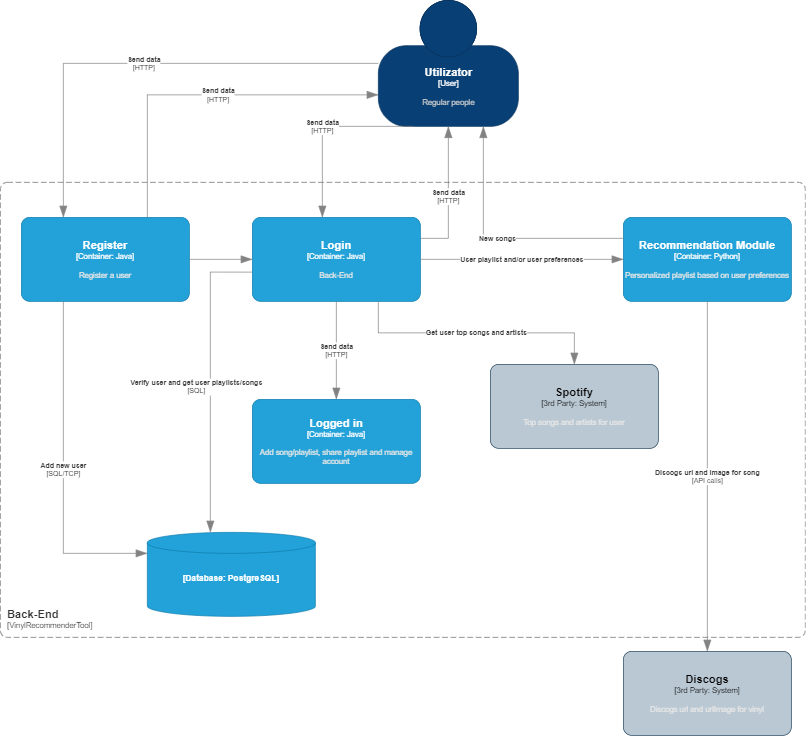

The diagram above was exported from draw.io. Its source (the exported page's mxGraphModel, read from the mxfile embedded in the PNG):
<mxGraphModel dx="1900" dy="565" grid="1" gridSize="10" guides="1" tooltips="1" connect="1" arrows="1" fold="1" page="1" pageScale="1" pageWidth="850" pageHeight="1100" math="0" shadow="0">
  <root>
    <mxCell id="0" />
    <mxCell id="1" parent="0" />
    <object placeholders="1" c4Name="Utilizator&#10;" c4Type="User" c4Description="Regular people " label="&lt;font style=&quot;font-size: 16px&quot;&gt;&lt;b&gt;%c4Name%&lt;/b&gt;&lt;/font&gt;&lt;div&gt;[%c4Type%]&lt;/div&gt;&lt;br&gt;&lt;div&gt;&lt;font style=&quot;font-size: 11px&quot;&gt;&lt;font color=&quot;#cccccc&quot;&gt;%c4Description%&lt;/font&gt;&lt;/div&gt;" id="OppPOSJevo45H4HShpgs-1">
      <mxCell style="html=1;fontSize=11;dashed=0;whitespace=wrap;fillColor=#083F75;strokeColor=#06315C;fontColor=#ffffff;shape=mxgraph.c4.person2;align=center;metaEdit=1;points=[[0.5,0,0],[1,0.5,0],[1,0.75,0],[0.75,1,0],[0.5,1,0],[0.25,1,0],[0,0.75,0],[0,0.5,0]];resizable=0;" parent="1" vertex="1">
        <mxGeometry x="370" y="30" width="200" height="180" as="geometry" />
      </mxCell>
    </object>
    <object placeholders="1" c4Name="Register" c4Type="Container" c4Technology="Java" c4Description="Register a user" label="&lt;font style=&quot;font-size: 16px&quot;&gt;&lt;b&gt;%c4Name%&lt;/b&gt;&lt;/font&gt;&lt;div&gt;[%c4Type%: %c4Technology%]&lt;/div&gt;&lt;br&gt;&lt;div&gt;&lt;font style=&quot;font-size: 11px&quot;&gt;&lt;font color=&quot;#E6E6E6&quot;&gt;%c4Description%&lt;/font&gt;&lt;/div&gt;" id="OppPOSJevo45H4HShpgs-2">
      <mxCell style="rounded=1;whiteSpace=wrap;html=1;fontSize=11;labelBackgroundColor=none;fillColor=#23A2D9;fontColor=#ffffff;align=center;arcSize=10;strokeColor=#0E7DAD;metaEdit=1;resizable=0;points=[[0.25,0,0],[0.5,0,0],[0.75,0,0],[1,0.25,0],[1,0.5,0],[1,0.75,0],[0.75,1,0],[0.5,1,0],[0.25,1,0],[0,0.75,0],[0,0.5,0],[0,0.25,0]];" parent="1" vertex="1">
        <mxGeometry x="-140" y="340" width="240" height="120" as="geometry" />
      </mxCell>
    </object>
    <object placeholders="1" c4Name="Recommendation Module" c4Type="Container" c4Technology="Python" c4Description="Personalized playlist based on user preferences" label="&lt;font style=&quot;font-size: 16px&quot;&gt;&lt;b&gt;%c4Name%&lt;/b&gt;&lt;/font&gt;&lt;div&gt;[%c4Type%: %c4Technology%]&lt;/div&gt;&lt;br&gt;&lt;div&gt;&lt;font style=&quot;font-size: 11px&quot;&gt;&lt;font color=&quot;#E6E6E6&quot;&gt;%c4Description%&lt;/font&gt;&lt;/div&gt;" id="OppPOSJevo45H4HShpgs-3">
      <mxCell style="rounded=1;whiteSpace=wrap;html=1;fontSize=11;labelBackgroundColor=none;fillColor=#23A2D9;fontColor=#ffffff;align=center;arcSize=10;strokeColor=#0E7DAD;metaEdit=1;resizable=0;points=[[0.25,0,0],[0.5,0,0],[0.75,0,0],[1,0.25,0],[1,0.5,0],[1,0.75,0],[0.75,1,0],[0.5,1,0],[0.25,1,0],[0,0.75,0],[0,0.5,0],[0,0.25,0]];" parent="1" vertex="1">
        <mxGeometry x="720" y="340" width="240" height="120" as="geometry" />
      </mxCell>
    </object>
    <object placeholders="1" c4Type="Relationship" c4Technology="HTTP" c4Description="Send data" label="&lt;div style=&quot;text-align: left&quot;&gt;&lt;div style=&quot;text-align: center&quot;&gt;&lt;b&gt;%c4Description%&lt;/b&gt;&lt;/div&gt;&lt;div style=&quot;text-align: center&quot;&gt;[%c4Technology%]&lt;/div&gt;&lt;/div&gt;" id="OppPOSJevo45H4HShpgs-5">
      <mxCell style="endArrow=blockThin;html=1;fontSize=10;fontColor=#404040;strokeWidth=1;endFill=1;strokeColor=#828282;elbow=vertical;metaEdit=1;endSize=14;startSize=14;jumpStyle=arc;jumpSize=16;rounded=0;edgeStyle=orthogonalEdgeStyle;exitX=1;exitY=0.25;exitDx=0;exitDy=0;exitPerimeter=0;entryX=0.5;entryY=1;entryDx=0;entryDy=0;entryPerimeter=0;" parent="1" source="OppPOSJevo45H4HShpgs-10" target="OppPOSJevo45H4HShpgs-1" edge="1">
        <mxGeometry width="240" relative="1" as="geometry">
          <mxPoint x="340" y="280" as="sourcePoint" />
          <mxPoint x="410" y="210" as="targetPoint" />
          <Array as="points">
            <mxPoint x="470" y="370" />
          </Array>
        </mxGeometry>
      </mxCell>
    </object>
    <object placeholders="1" c4Type="Relationship" c4Technology="HTTP" c4Description="Send data" label="&lt;div style=&quot;text-align: left&quot;&gt;&lt;div style=&quot;text-align: center&quot;&gt;&lt;b&gt;%c4Description%&lt;/b&gt;&lt;/div&gt;&lt;div style=&quot;text-align: center&quot;&gt;[%c4Technology%]&lt;/div&gt;&lt;/div&gt;" id="OppPOSJevo45H4HShpgs-6">
      <mxCell style="endArrow=blockThin;html=1;fontSize=10;fontColor=#404040;strokeWidth=1;endFill=1;strokeColor=#828282;elbow=vertical;metaEdit=1;endSize=14;startSize=14;jumpStyle=arc;jumpSize=16;rounded=0;edgeStyle=orthogonalEdgeStyle;exitX=0.75;exitY=0;exitDx=0;exitDy=0;exitPerimeter=0;entryX=0;entryY=0.75;entryDx=0;entryDy=0;entryPerimeter=0;" parent="1" source="OppPOSJevo45H4HShpgs-2" target="OppPOSJevo45H4HShpgs-1" edge="1">
        <mxGeometry x="0.0891" width="240" relative="1" as="geometry">
          <mxPoint x="150" y="300" as="sourcePoint" />
          <mxPoint x="200" y="160" as="targetPoint" />
          <Array as="points">
            <mxPoint x="40" y="165" />
          </Array>
          <mxPoint x="1" as="offset" />
        </mxGeometry>
      </mxCell>
    </object>
    <object placeholders="1" c4Type="" c4Container="Database" c4Technology="PostgreSQL" c4Description="" label="&lt;font style=&quot;font-size: 16px&quot;&gt;&lt;b&gt;%c4Type%&lt;/font&gt;&lt;div&gt;[%c4Container%:&amp;nbsp;%c4Technology%]&lt;/div&gt;&lt;br&gt;&lt;div&gt;&lt;font style=&quot;font-size: 11px&quot;&gt;&lt;font color=&quot;#E6E6E6&quot;&gt;%c4Description%&lt;/font&gt;&lt;/div&gt;" id="OppPOSJevo45H4HShpgs-7">
      <mxCell style="shape=cylinder3;size=15;whiteSpace=wrap;html=1;boundedLbl=1;rounded=0;labelBackgroundColor=none;fillColor=#23A2D9;fontSize=12;fontColor=#ffffff;align=center;strokeColor=#0E7DAD;metaEdit=1;points=[[0.5,0,0],[1,0.25,0],[1,0.5,0],[1,0.75,0],[0.5,1,0],[0,0.75,0],[0,0.5,0],[0,0.25,0]];resizable=0;" parent="1" vertex="1">
        <mxGeometry x="40" y="790" width="240" height="120" as="geometry" />
      </mxCell>
    </object>
    <object placeholders="1" c4Type="Relationship" c4Technology="SQL" c4Description="Verify user and get user playlists/songs" label="&lt;div style=&quot;text-align: left&quot;&gt;&lt;div style=&quot;text-align: center&quot;&gt;&lt;b&gt;%c4Description%&lt;/b&gt;&lt;/div&gt;&lt;div style=&quot;text-align: center&quot;&gt;[%c4Technology%]&lt;/div&gt;&lt;/div&gt;" id="OppPOSJevo45H4HShpgs-8">
      <mxCell style="endArrow=blockThin;html=1;fontSize=10;fontColor=#404040;strokeWidth=1;endFill=1;strokeColor=#828282;elbow=vertical;metaEdit=1;endSize=14;startSize=14;jumpStyle=arc;jumpSize=16;rounded=0;edgeStyle=orthogonalEdgeStyle;exitX=-0.005;exitY=0.652;exitDx=0;exitDy=0;exitPerimeter=0;" parent="1" source="OppPOSJevo45H4HShpgs-10" edge="1">
        <mxGeometry x="0.037" y="-20" width="240" relative="1" as="geometry">
          <mxPoint x="180" y="420" as="sourcePoint" />
          <mxPoint x="130" y="790" as="targetPoint" />
          <Array as="points">
            <mxPoint x="130" y="418" />
          </Array>
          <mxPoint as="offset" />
        </mxGeometry>
      </mxCell>
    </object>
    <object placeholders="1" c4Name="Back-End" c4Type="SystemScopeBoundary" c4Application="VinylRecommenderTool" label="&lt;font style=&quot;font-size: 16px&quot;&gt;&lt;b&gt;&lt;div style=&quot;text-align: left&quot;&gt;%c4Name%&lt;/div&gt;&lt;/b&gt;&lt;/font&gt;&lt;div style=&quot;text-align: left&quot;&gt;[%c4Application%]&lt;/div&gt;" id="OppPOSJevo45H4HShpgs-9">
      <mxCell style="rounded=1;fontSize=11;whiteSpace=wrap;html=1;dashed=1;arcSize=20;fillColor=none;strokeColor=#666666;fontColor=#333333;labelBackgroundColor=none;align=left;verticalAlign=bottom;labelBorderColor=none;spacingTop=0;spacing=10;dashPattern=8 4;metaEdit=1;rotatable=0;perimeter=rectanglePerimeter;noLabel=0;labelPadding=0;allowArrows=0;connectable=0;expand=0;recursiveResize=0;editable=1;pointerEvents=0;absoluteArcSize=1;points=[[0.25,0,0],[0.5,0,0],[0.75,0,0],[1,0.25,0],[1,0.5,0],[1,0.75,0],[0.75,1,0],[0.5,1,0],[0.25,1,0],[0,0.75,0],[0,0.5,0],[0,0.25,0]];" parent="1" vertex="1">
        <mxGeometry x="-170" y="290" width="1150" height="650" as="geometry" />
      </mxCell>
    </object>
    <object placeholders="1" c4Name="Login " c4Type="Container" c4Technology="Java" c4Description="Back-End" label="&lt;font style=&quot;font-size: 16px&quot;&gt;&lt;b&gt;%c4Name%&lt;/b&gt;&lt;/font&gt;&lt;div&gt;[%c4Type%: %c4Technology%]&lt;/div&gt;&lt;br&gt;&lt;div&gt;&lt;font style=&quot;font-size: 11px&quot;&gt;&lt;font color=&quot;#E6E6E6&quot;&gt;%c4Description%&lt;/font&gt;&lt;/div&gt;" id="OppPOSJevo45H4HShpgs-10">
      <mxCell style="rounded=1;whiteSpace=wrap;html=1;fontSize=11;labelBackgroundColor=none;fillColor=#23A2D9;fontColor=#ffffff;align=center;arcSize=10;strokeColor=#0E7DAD;metaEdit=1;resizable=0;points=[[0.25,0,0],[0.5,0,0],[0.75,0,0],[1,0.25,0],[1,0.5,0],[1,0.75,0],[0.75,1,0],[0.5,1,0],[0.25,1,0],[0,0.75,0],[0,0.5,0],[0,0.25,0]];" parent="1" vertex="1">
        <mxGeometry x="190" y="340" width="240" height="120" as="geometry" />
      </mxCell>
    </object>
    <object placeholders="1" c4Type="Relationship" c4Technology="HTTP" c4Description="Send data" label="&lt;div style=&quot;text-align: left&quot;&gt;&lt;div style=&quot;text-align: center&quot;&gt;&lt;b&gt;%c4Description%&lt;/b&gt;&lt;/div&gt;&lt;div style=&quot;text-align: center&quot;&gt;[%c4Technology%]&lt;/div&gt;&lt;/div&gt;" id="OppPOSJevo45H4HShpgs-11">
      <mxCell style="endArrow=blockThin;html=1;fontSize=10;fontColor=#404040;strokeWidth=1;endFill=1;strokeColor=#828282;elbow=vertical;metaEdit=1;endSize=14;startSize=14;jumpStyle=arc;jumpSize=16;rounded=0;edgeStyle=orthogonalEdgeStyle;exitX=0.25;exitY=1;exitDx=0;exitDy=0;exitPerimeter=0;" parent="1" source="OppPOSJevo45H4HShpgs-1" target="OppPOSJevo45H4HShpgs-10" edge="1">
        <mxGeometry width="240" relative="1" as="geometry">
          <mxPoint x="310" y="140" as="sourcePoint" />
          <mxPoint x="190" y="175" as="targetPoint" />
          <Array as="points">
            <mxPoint x="290" y="210" />
          </Array>
        </mxGeometry>
      </mxCell>
    </object>
    <object placeholders="1" c4Type="Relationship" c4Technology="HTTP" c4Description="Send data" label="&lt;div style=&quot;text-align: left&quot;&gt;&lt;div style=&quot;text-align: center&quot;&gt;&lt;b&gt;%c4Description%&lt;/b&gt;&lt;/div&gt;&lt;div style=&quot;text-align: center&quot;&gt;[%c4Technology%]&lt;/div&gt;&lt;/div&gt;" id="OppPOSJevo45H4HShpgs-12">
      <mxCell style="endArrow=blockThin;html=1;fontSize=10;fontColor=#404040;strokeWidth=1;endFill=1;strokeColor=#828282;elbow=vertical;metaEdit=1;endSize=14;startSize=14;jumpStyle=arc;jumpSize=16;rounded=0;edgeStyle=orthogonalEdgeStyle;exitX=0;exitY=0.5;exitDx=0;exitDy=0;exitPerimeter=0;entryX=0.25;entryY=0;entryDx=0;entryDy=0;entryPerimeter=0;" parent="1" source="OppPOSJevo45H4HShpgs-1" target="OppPOSJevo45H4HShpgs-2" edge="1">
        <mxGeometry width="240" relative="1" as="geometry">
          <mxPoint x="260" y="130" as="sourcePoint" />
          <mxPoint x="-70" y="310" as="targetPoint" />
          <Array as="points">
            <mxPoint x="-80" y="120" />
          </Array>
        </mxGeometry>
      </mxCell>
    </object>
    <object placeholders="1" c4Type="Relationship" c4Technology="API calls" c4Description="Discogs url and image for song" label="&lt;div style=&quot;text-align: left&quot;&gt;&lt;div style=&quot;text-align: center&quot;&gt;&lt;b&gt;%c4Description%&lt;/b&gt;&lt;/div&gt;&lt;div style=&quot;text-align: center&quot;&gt;[%c4Technology%]&lt;/div&gt;&lt;/div&gt;" id="OppPOSJevo45H4HShpgs-14">
      <mxCell style="endArrow=blockThin;html=1;fontSize=10;fontColor=#404040;strokeWidth=1;endFill=1;strokeColor=#828282;elbow=vertical;metaEdit=1;endSize=14;startSize=14;jumpStyle=arc;jumpSize=16;rounded=0;edgeStyle=orthogonalEdgeStyle;exitX=0.5;exitY=1;exitDx=0;exitDy=0;exitPerimeter=0;entryX=0.5;entryY=0;entryDx=0;entryDy=0;entryPerimeter=0;" parent="1" source="OppPOSJevo45H4HShpgs-3" target="2bkET8ybC3hcsM9sr18r-1" edge="1">
        <mxGeometry width="240" relative="1" as="geometry">
          <mxPoint x="900" y="440" as="sourcePoint" />
          <mxPoint x="600" y="750" as="targetPoint" />
          <Array as="points" />
        </mxGeometry>
      </mxCell>
    </object>
    <object placeholders="1" c4Name="Logged in" c4Type="Container" c4Technology="Java" c4Description="Add song/playlist, share playlist and manage account" label="&lt;font style=&quot;font-size: 16px&quot;&gt;&lt;b&gt;%c4Name%&lt;/b&gt;&lt;/font&gt;&lt;div&gt;[%c4Type%: %c4Technology%]&lt;/div&gt;&lt;br&gt;&lt;div&gt;&lt;font style=&quot;font-size: 11px&quot;&gt;&lt;font color=&quot;#E6E6E6&quot;&gt;%c4Description%&lt;/font&gt;&lt;/div&gt;" id="OppPOSJevo45H4HShpgs-15">
      <mxCell style="rounded=1;whiteSpace=wrap;html=1;fontSize=11;labelBackgroundColor=none;fillColor=#23A2D9;fontColor=#ffffff;align=center;arcSize=10;strokeColor=#0E7DAD;metaEdit=1;resizable=0;points=[[0.25,0,0],[0.5,0,0],[0.75,0,0],[1,0.25,0],[1,0.5,0],[1,0.75,0],[0.75,1,0],[0.5,1,0],[0.25,1,0],[0,0.75,0],[0,0.5,0],[0,0.25,0]];" parent="1" vertex="1">
        <mxGeometry x="190" y="600" width="240" height="120" as="geometry" />
      </mxCell>
    </object>
    <object placeholders="1" c4Type="Relationship" c4Technology="HTTP" c4Description="Send data" label="&lt;div style=&quot;text-align: left&quot;&gt;&lt;div style=&quot;text-align: center&quot;&gt;&lt;b&gt;%c4Description%&lt;/b&gt;&lt;/div&gt;&lt;div style=&quot;text-align: center&quot;&gt;[%c4Technology%]&lt;/div&gt;&lt;/div&gt;" id="OppPOSJevo45H4HShpgs-16">
      <mxCell style="endArrow=blockThin;html=1;fontSize=10;fontColor=#404040;strokeWidth=1;endFill=1;strokeColor=#828282;elbow=vertical;metaEdit=1;endSize=14;startSize=14;jumpStyle=arc;jumpSize=16;rounded=0;edgeStyle=orthogonalEdgeStyle;exitX=0.5;exitY=1;exitDx=0;exitDy=0;exitPerimeter=0;" parent="1" source="OppPOSJevo45H4HShpgs-10" target="OppPOSJevo45H4HShpgs-15" edge="1">
        <mxGeometry width="240" relative="1" as="geometry">
          <mxPoint x="290" y="470" as="sourcePoint" />
          <mxPoint x="300" y="560" as="targetPoint" />
          <Array as="points" />
        </mxGeometry>
      </mxCell>
    </object>
    <object placeholders="1" c4Type="Relationship" c4Technology="SQL/TCP" c4Description="Add new user" label="&lt;div style=&quot;text-align: left&quot;&gt;&lt;div style=&quot;text-align: center&quot;&gt;&lt;b&gt;%c4Description%&lt;/b&gt;&lt;/div&gt;&lt;div style=&quot;text-align: center&quot;&gt;[%c4Technology%]&lt;/div&gt;&lt;/div&gt;" id="OppPOSJevo45H4HShpgs-20">
      <mxCell style="endArrow=blockThin;html=1;fontSize=10;fontColor=#404040;strokeWidth=1;endFill=1;strokeColor=#828282;elbow=vertical;metaEdit=1;endSize=14;startSize=14;jumpStyle=arc;jumpSize=16;rounded=0;edgeStyle=orthogonalEdgeStyle;exitX=0.25;exitY=1;exitDx=0;exitDy=0;exitPerimeter=0;entryX=0;entryY=0.25;entryDx=0;entryDy=0;entryPerimeter=0;" parent="1" source="OppPOSJevo45H4HShpgs-2" target="OppPOSJevo45H4HShpgs-7" edge="1">
        <mxGeometry width="240" relative="1" as="geometry">
          <mxPoint x="230" y="560" as="sourcePoint" />
          <mxPoint x="470" y="560" as="targetPoint" />
        </mxGeometry>
      </mxCell>
    </object>
    <object placeholders="1" c4Type="Relationship" id="OppPOSJevo45H4HShpgs-21">
      <mxCell style="endArrow=blockThin;html=1;fontSize=10;fontColor=#404040;strokeWidth=1;endFill=1;strokeColor=#828282;elbow=vertical;metaEdit=1;endSize=14;startSize=14;jumpStyle=arc;jumpSize=16;rounded=0;edgeStyle=orthogonalEdgeStyle;exitX=1;exitY=0.5;exitDx=0;exitDy=0;exitPerimeter=0;entryX=0;entryY=0.5;entryDx=0;entryDy=0;entryPerimeter=0;" parent="1" source="OppPOSJevo45H4HShpgs-2" target="OppPOSJevo45H4HShpgs-10" edge="1">
        <mxGeometry width="240" relative="1" as="geometry">
          <mxPoint x="230" y="560" as="sourcePoint" />
          <mxPoint x="470" y="560" as="targetPoint" />
        </mxGeometry>
      </mxCell>
    </object>
    <object placeholders="1" c4Name="Discogs" c4Type="3rd Party" c4Technology="System" c4Description="Discogs url and urlImage for vinyl" label="&lt;font style=&quot;font-size: 16px&quot;&gt;&lt;b&gt;%c4Name%&lt;/b&gt;&lt;/font&gt;&lt;div&gt;[%c4Type%: %c4Technology%]&lt;/div&gt;&lt;br&gt;&lt;div&gt;&lt;font style=&quot;font-size: 11px&quot;&gt;&lt;font color=&quot;#E6E6E6&quot;&gt;%c4Description%&lt;/font&gt;&lt;/div&gt;" id="2bkET8ybC3hcsM9sr18r-1">
      <mxCell style="rounded=1;whiteSpace=wrap;html=1;fontSize=11;labelBackgroundColor=none;fillColor=#bac8d3;align=center;arcSize=10;strokeColor=#23445d;metaEdit=1;resizable=0;points=[[0.25,0,0],[0.5,0,0],[0.75,0,0],[1,0.25,0],[1,0.5,0],[1,0.75,0],[0.75,1,0],[0.5,1,0],[0.25,1,0],[0,0.75,0],[0,0.5,0],[0,0.25,0]];" parent="1" vertex="1">
        <mxGeometry x="720" y="960" width="240" height="120" as="geometry" />
      </mxCell>
    </object>
    <object placeholders="1" c4Name="Spotify" c4Type="3rd Party" c4Technology="System" c4Description="Top songs and artists for user" label="&lt;font style=&quot;font-size: 16px&quot;&gt;&lt;b&gt;%c4Name%&lt;/b&gt;&lt;/font&gt;&lt;div&gt;[%c4Type%: %c4Technology%]&lt;/div&gt;&lt;br&gt;&lt;div&gt;&lt;font style=&quot;font-size: 11px&quot;&gt;&lt;font color=&quot;#E6E6E6&quot;&gt;%c4Description%&lt;/font&gt;&lt;/div&gt;" id="jzNWMei2KP5B5pQM8p2F-1">
      <mxCell style="rounded=1;whiteSpace=wrap;html=1;fontSize=11;labelBackgroundColor=none;fillColor=#bac8d3;align=center;arcSize=10;strokeColor=#23445d;metaEdit=1;resizable=0;points=[[0.25,0,0],[0.5,0,0],[0.75,0,0],[1,0.25,0],[1,0.5,0],[1,0.75,0],[0.75,1,0],[0.5,1,0],[0.25,1,0],[0,0.75,0],[0,0.5,0],[0,0.25,0]];" parent="1" vertex="1">
        <mxGeometry x="530" y="550" width="240" height="120" as="geometry" />
      </mxCell>
    </object>
    <object placeholders="1" c4Type="Relationship" c4Description="User playlist and/or user preferences" label="&lt;div style=&quot;text-align: left&quot;&gt;&lt;div style=&quot;text-align: center&quot;&gt;&lt;b&gt;%c4Description%&lt;/b&gt;&lt;/div&gt;" id="jzNWMei2KP5B5pQM8p2F-2">
      <mxCell style="endArrow=blockThin;html=1;fontSize=10;fontColor=#404040;strokeWidth=1;endFill=1;strokeColor=#828282;elbow=vertical;metaEdit=1;endSize=14;startSize=14;jumpStyle=arc;jumpSize=16;rounded=0;edgeStyle=orthogonalEdgeStyle;exitX=1;exitY=0.5;exitDx=0;exitDy=0;exitPerimeter=0;entryX=0;entryY=0.5;entryDx=0;entryDy=0;entryPerimeter=0;" parent="1" source="OppPOSJevo45H4HShpgs-10" target="OppPOSJevo45H4HShpgs-3" edge="1">
        <mxGeometry width="240" relative="1" as="geometry">
          <mxPoint x="470" y="650" as="sourcePoint" />
          <mxPoint x="710" y="650" as="targetPoint" />
        </mxGeometry>
      </mxCell>
    </object>
    <object placeholders="1" c4Type="Relationship" c4Description="New songs" label="&lt;div style=&quot;text-align: left&quot;&gt;&lt;div style=&quot;text-align: center&quot;&gt;&lt;b&gt;%c4Description%&lt;/b&gt;&lt;/div&gt;" id="jzNWMei2KP5B5pQM8p2F-3">
      <mxCell style="endArrow=blockThin;html=1;fontSize=10;fontColor=#404040;strokeWidth=1;endFill=1;strokeColor=#828282;elbow=vertical;metaEdit=1;endSize=14;startSize=14;jumpStyle=arc;jumpSize=16;rounded=0;edgeStyle=orthogonalEdgeStyle;entryX=0.75;entryY=1;entryDx=0;entryDy=0;entryPerimeter=0;exitX=0;exitY=0.25;exitDx=0;exitDy=0;exitPerimeter=0;" parent="1" source="OppPOSJevo45H4HShpgs-3" target="OppPOSJevo45H4HShpgs-1" edge="1">
        <mxGeometry width="240" relative="1" as="geometry">
          <mxPoint x="810" y="310" as="sourcePoint" />
          <mxPoint x="590" y="590" as="targetPoint" />
        </mxGeometry>
      </mxCell>
    </object>
    <object placeholders="1" c4Type="Relationship" c4Description="Get user top songs and artists" label="&lt;div style=&quot;text-align: left&quot;&gt;&lt;div style=&quot;text-align: center&quot;&gt;&lt;b&gt;%c4Description%&lt;/b&gt;&lt;/div&gt;" id="jzNWMei2KP5B5pQM8p2F-4">
      <mxCell style="endArrow=blockThin;html=1;fontSize=10;fontColor=#404040;strokeWidth=1;endFill=1;strokeColor=#828282;elbow=vertical;metaEdit=1;endSize=14;startSize=14;jumpStyle=arc;jumpSize=16;rounded=0;edgeStyle=orthogonalEdgeStyle;exitX=0.75;exitY=1;exitDx=0;exitDy=0;exitPerimeter=0;" parent="1" source="OppPOSJevo45H4HShpgs-10" target="jzNWMei2KP5B5pQM8p2F-1" edge="1">
        <mxGeometry width="240" relative="1" as="geometry">
          <mxPoint x="470" y="600" as="sourcePoint" />
          <mxPoint x="710" y="600" as="targetPoint" />
        </mxGeometry>
      </mxCell>
    </object>
  </root>
</mxGraphModel>